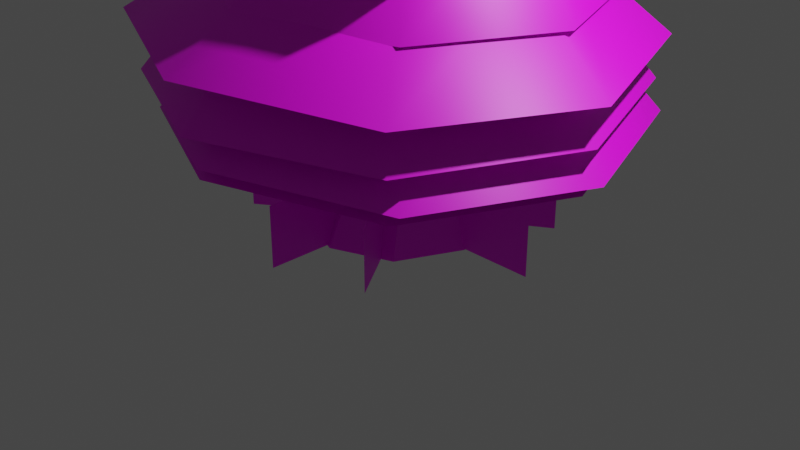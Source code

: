 # Source: tree_3_new.blend  (saved by Blender 3.6.13; exported with 4.5.12 LTS)
import bpy
from mathutils import Matrix  # noqa: F401  (used for matrix-valued properties, if any)

bpy.ops.wm.read_factory_settings(use_empty=True)
scene = bpy.context.scene
scene.name = 'Scene'

# ---- collections
col_collection = bpy.data.collections.new('Collection'); scene.collection.children.link(col_collection)

# ---- images (referenced by path relative to the original .blend; pixels are not part of the script)
import os
ASSET_DIR = os.environ.get("B2B_ASSET_DIR", "")  # directory of the original .blend (textures are referenced by path, not embedded)
HERE = os.path.dirname(os.path.abspath(__file__))  # packed textures are extracted next to this script under _unpacked/

def load_image(name, relpath, width, height, colorspace="sRGB"):
    """Load a texture the original file referenced (path relative to the .blend, or extracted next to this script)."""
    p = next((c for c in (os.path.join(HERE, relpath), os.path.join(ASSET_DIR, relpath)) if relpath and os.path.exists(c)), "")
    if p:
        img = bpy.data.images.load(p, check_existing=True)
        img.name = name
    else:  # same state as the original file: an image datablock whose file is absent (Cycles renders it pink)
        img = bpy.data.images.new(name, width, height)
        img.source = "FILE"
        img.filepath = "//" + (relpath or name)
    img.colorspace_settings.name = colorspace
    return img
img_tree_texture3_png = load_image('tree_texture3.png', 'tree_texture3.png', 1024, 1024, 'sRGB')

# ---- materials (node trees are filled in below, after node groups)
mat_treemat = bpy.data.materials.new('treemat_')
mat_treemat.use_transparent_shadow = False
mat_treemat.roughness = 0.5
mat_treemat.line_color = (0.0, 0.0, 0.0, 1.0)

# ---- material node trees
mat_treemat.use_nodes = True; mat_treemat.node_tree.nodes.clear()
_N = mat_treemat.node_tree.nodes; _L = mat_treemat.node_tree.links
n0 = _N.new('ShaderNodeOutputMaterial'); n0.name = 'Material Output'; n0.location = (300, 300)
n1 = _N.new('ShaderNodeBsdfPrincipled'); n1.name = 'Principled BSDF'; n1.location = (10, 300)
n1.distribution = 'GGX'
n1.subsurface_method = 'RANDOM_WALK_SKIN'
n1.inputs[3].default_value = 1.45
n1.inputs[27].default_value = (0.0, 0.0, 0.0, 1.0)
n1.inputs[28].default_value = 1.0
n2 = _N.new('ShaderNodeTexImage'); n2.name = 'Image Texture'; n2.location = (-280, 280)
n2.image = img_tree_texture3_png
n2.interpolation = 'Closest'
n3 = _N.new('ShaderNodeTexImage'); n3.name = 'Image Texture.001'; n3.location = (-280, -120)
n3.image = img_tree_texture3_png
n3.interpolation = 'Closest'
_L.new(n1.outputs[0], n0.inputs[0])
_L.new(n2.outputs[0], n1.inputs[0])
_L.new(n3.outputs[1], n1.inputs[4])
n0.is_active_output = True

# ---- world
world_world = bpy.data.worlds.new('World'); scene.world = world_world
world_world.use_nodes = True; world_world.node_tree.nodes.clear()
_N = world_world.node_tree.nodes; _L = world_world.node_tree.links
n0 = _N.new('ShaderNodeOutputWorld'); n0.name = 'World Output'; n0.location = (300, 300)
n1 = _N.new('ShaderNodeBackground'); n1.name = 'Background'; n1.location = (10, 300)
n1.inputs[0].default_value = (0.05088, 0.05088, 0.05088, 1.0)
_L.new(n1.outputs[0], n0.inputs[0])
n0.is_active_output = True
world_world.color = (0.05088, 0.05088, 0.05088)
world_world.use_sun_shadow = False
world_world.sun_shadow_jitter_overblur = 0.0

# ---- cameras
cam_camera = bpy.data.cameras.new('Camera')
cam_camera.clip_end = 100.0
cam_camera.ortho_scale = 7.314

# ---- lights
light_light = bpy.data.lights.new('Light', 'POINT')
light_light.transmission_factor = 0.0
light_light.energy = 1000.0
light_light.shadow_soft_size = 0.1
light_light.shadow_maximum_resolution = 0.006
light_light.use_absolute_resolution = True

# ---- meshes
me_cube_001 = bpy.data.meshes.new('Cube.001')
me_cube_001.from_pydata([(0.7025, -0.006909, 0.7761), (0.9269, -0.006909, 0.0), (0.08972, -0.6202, 0.7902), (0.006981, -0.9268, 0.0), (0.08972, 0.6064, 0.7902), (0.006981, 0.913, 0.0), (-0.5231, -0.006909, 0.8042), (-0.913, -0.006909, 0.0), (0.0543, -0.756, 4.054), (-0.7013, 8.32e-08, 4.086), (0.8099, 9e-08, 4.023), (0.0543, 0.756, 4.054), (0.05177, 1.039e-07, 4.38), (1.692, -0.007801, 0.01274), (0.7172, -0.01502, 0.01274), (1.692, -0.007801, 0.6502), (0.7172, -0.01502, 0.6502), (-0.02729, -1.58, 0.01274), (-0.03874, -0.5702, 0.01274), (-0.02729, -1.58, 0.6502), (-0.03874, -0.5702, 0.6502), (-1.588, 0.004075, 0.01274), (-0.579, 0.001203, 0.01274), (-1.588, 0.004075, 0.6502), (-0.579, 0.001203, 0.6502), (-0.01541, 1.602, 0.01274), (-0.02252, 0.5926, 0.01274), (-0.01541, 1.602, 0.6502), (-0.02252, 0.5926, 0.6502), (1.236, 0.9535, 0.01274), (0.3828, 0.3851, 0.01274), (1.236, 0.9535, 0.6502), (0.3828, 0.3851, 0.6502), (0.9079, -1.276, 0.01274), (0.3256, -0.4433, 0.01274), (0.9079, -1.276, 0.6502), (0.3256, -0.4433, 0.6502), (-1.274, -0.8751, 0.01274), (-0.4374, -0.2867, 0.01274), (-1.274, -0.8751, 0.6502), (-0.4374, -0.2867, 0.6502), (-0.8986, 1.274, 0.01274), (-0.3159, 0.4318, 0.01274), (-0.8986, 1.274, 0.6502), (-0.3159, 0.4318, 0.6502), (-0.49, -0.002843, 1.069), (0.07404, 0.5616, 1.05), (0.6381, -0.002843, 1.031), (0.07404, -0.5673, 1.05), (-0.6929, 0.6553, 0.0), (0.5296, -0.4484, 0.7832), (-0.3527, 0.4346, 0.7972), (0.6316, -0.6691, 0.0), (0.606, -0.5442, 4.039), (-0.4818, 0.5442, 4.07), (0.4856, -0.4092, 1.041), (-0.3265, 0.4035, 1.06), (0.6316, 0.6553, 0.0), (-0.3527, -0.4484, 0.7972), (-0.6929, -0.6691, 0.0), (0.5296, 0.4346, 0.7832), (-0.4818, -0.5442, 4.07), (0.606, 0.5442, 4.039), (-0.3265, -0.4092, 1.06), (0.4856, 0.4035, 1.041), (-0.03063, -0.006909, 0.0), (0.0944, -1.854, 3.086), (0.0944, 1.854, 3.086), (1.447, 1.334, 3.041), (-1.22, -1.334, 3.131), (-1.22, 1.334, 3.131), (1.447, -1.334, 3.041), (1.947, 9.335e-08, 2.997), (-1.758, 7.668e-08, 3.175), (0.05979, -0.2884, 4.182), (0.05979, 0.2884, 4.182), (0.2703, 0.2076, 4.176), (-0.1448, -0.2076, 4.189), (-0.1448, 0.2076, 4.189), (0.2703, -0.2076, 4.176), (0.3481, 7.389e-08, 4.169), (-0.2285, 7.13e-08, 4.195), (-1.207, 8.009e-09, 3.583), (1.362, 1.957e-08, 3.459), (1.015, -0.925, 3.49), (-0.834, 0.925, 3.552), (-0.834, -0.925, 3.552), (1.015, 0.925, 3.49), (0.07728, 1.285, 3.521), (0.07728, -1.285, 3.521), (-0.6642, 6.545e-08, 4.033), (0.7814, 7.196e-08, 3.964), (0.5864, -0.5206, 3.981), (-0.4543, 0.5206, 4.016), (-0.4543, -0.5206, 4.016), (0.5864, 0.5206, 3.981), (0.05859, 0.7232, 3.998), (0.05859, -0.7232, 3.998), (0.08615, -1.152, 3.879), (0.08615, 1.152, 3.879), (0.9265, 0.8289, 3.853), (-0.7304, -0.8289, 3.905), (-0.7304, 0.8289, 3.905), (0.9265, -0.8289, 3.853), (1.237, -2.094e-09, 3.827), (-1.065, -1.245e-08, 3.931), (0.06009, 0.5422, 1.317), (0.06009, -0.5422, 1.317), (-0.4818, -6.273e-10, 1.344), (0.602, 4.465e-09, 1.29), (0.4557, -0.3903, 1.303), (-0.3245, 0.3903, 1.33), (-0.3245, -0.3903, 1.33), (0.4557, 0.3903, 1.303), (-0.9137, 1.254e-07, 3.762), (1.143, 1.347e-07, 3.663), (0.866, -0.7409, 3.687), (-0.6149, 0.7409, 3.737), (-0.6149, -0.7409, 3.737), (0.866, 0.7409, 3.687), (0.1149, 1.029, 3.712), (0.1149, -1.029, 3.712), (0.08543, -2.371, 1.279), (0.08543, 2.371, 1.279), (1.816, 1.707, 1.222), (-1.596, -1.707, 1.336), (-1.596, 1.707, 1.336), (1.816, -1.707, 1.222), (2.455, 2.794e-07, 1.165), (-2.284, 2.581e-07, 1.393), (-1.696, 2.52e-07, 2.052), (1.846, 2.679e-07, 1.881), (1.368, -1.276, 1.924), (-1.181, 1.276, 2.009), (-1.181, -1.276, 2.009), (1.368, 1.276, 1.924), (0.07502, 1.772, 1.967), (0.07502, -1.772, 1.967), (0.07522, -1.964, 2.485), (0.07522, 1.964, 2.485), (1.509, 1.414, 2.443), (-1.318, -1.414, 2.527), (-1.318, 1.414, 2.527), (1.509, -1.414, 2.443), (2.038, 1.573e-07, 2.398), (-1.888, 1.418e-07, 2.572), (-1.287, 1.125e-07, 3.423), (1.512, 1.251e-07, 3.288), (1.134, -1.008, 3.321), (-0.8808, 1.008, 3.389), (-0.8808, -1.008, 3.389), (1.134, 1.008, 3.321), (0.1124, 1.401, 3.355), (0.1124, -1.401, 3.355), (0.06705, 0.05162, 3.857), (0.06705, -0.05163, 3.857), (0.01546, -3.393e-07, 3.86), (0.1186, -3.388e-07, 3.854), (0.1047, -0.03716, 3.856), (0.03044, 0.03716, 3.858), (0.03044, -0.03716, 3.858), (0.1047, 0.03716, 3.856), (-0.03259, -2.282, 1.121), (-0.03259, 2.282, 1.121), (1.632, 1.642, 1.066), (-1.65, -1.642, 1.176), (-1.65, 1.642, 1.176), (1.632, -1.642, 1.066), (2.248, 1.546e-07, 1.011), (-2.313, 1.341e-07, 1.231), (-1.866, 4.631e-07, 1.601), (1.662, 4.79e-07, 1.431), (1.186, -1.271, 1.474), (-1.354, 1.271, 1.559), (-1.354, -1.271, 1.559), (1.186, 1.271, 1.474), (-0.1024, 1.765, 1.516), (-0.1024, -1.765, 1.516), (0.01433, -2.455, 1.566), (0.01433, 2.326, 1.566), (1.76, 1.656, 1.546), (-1.682, -1.786, 1.586), (-1.682, 1.656, 1.586), (1.76, -1.786, 1.546), (2.405, -0.06481, 1.503), (-2.377, -0.06481, 1.629), (-1.656, -0.06481, 2.479), (1.761, -0.06481, 2.314), (1.3, -1.295, 2.355), (-1.16, 1.166, 2.437), (-1.16, -1.295, 2.437), (1.3, 1.166, 2.355), (0.05229, 1.644, 2.396), (0.05229, -1.774, 2.396), (0.01384, -2.557, 2.078), (0.01384, 2.427, 2.078), (1.831, 1.729, 1.973), (-1.751, -1.859, 2.182), (-1.751, 1.729, 2.182), (1.831, -1.859, 1.973), (2.501, -0.06481, 1.896), (-2.473, -0.06481, 2.261), (-1.348, -0.06481, 2.886), (1.545, -0.06481, 2.78), (1.154, -1.106, 2.811), (-0.928, 0.9766, 2.856), (-0.928, -1.106, 2.856), (1.154, 0.9766, 2.811), (0.09828, 1.382, 2.833), (0.09828, -1.512, 2.833)], [], [(59, 58, 6, 7), (49, 51, 4, 5), (65, 52, 3, 59), (52, 50, 2, 3), (57, 60, 0, 1), (10, 62, 12), (8, 53, 12), (11, 54, 12), (9, 61, 12), (16, 15, 13, 14), (20, 19, 17, 18), (24, 23, 21, 22), (28, 27, 25, 26), (32, 31, 29, 30), (36, 35, 33, 34), (40, 39, 37, 38), (44, 43, 41, 42), (58, 2, 48, 63), (60, 4, 46, 64), (50, 0, 47, 55), (51, 6, 45, 56), (4, 51, 56, 46), (2, 50, 55, 48), (1, 0, 50, 52), (57, 1, 52, 65), (7, 6, 51, 49), (5, 57, 65, 49), (0, 60, 64, 47), (6, 58, 63, 45), (5, 4, 60, 57), (49, 65, 59, 7), (3, 2, 58, 59), (70, 73, 114, 117), (12, 53, 10), (12, 54, 9), (12, 61, 8), (12, 62, 11), (71, 72, 115, 116), (68, 67, 120, 119), (69, 66, 121, 118), (66, 71, 116, 121), (67, 70, 117, 120), (73, 69, 118, 114), (72, 68, 119, 115), (126, 129, 130, 133), (127, 128, 131, 132), (124, 123, 136, 135), (125, 122, 137, 134), (122, 127, 132, 137), (123, 126, 133, 136), (129, 125, 134, 130), (128, 124, 135, 131), (83, 87, 95, 91), (82, 86, 94, 90), (88, 85, 93, 96), (89, 84, 92, 97), (86, 89, 97, 94), (87, 88, 96, 95), (84, 83, 91, 92), (85, 82, 90, 93), (102, 105, 81, 78), (103, 104, 80, 79), (100, 99, 75, 76), (101, 98, 74, 77), (98, 103, 79, 74), (99, 102, 78, 75), (105, 101, 77, 81), (104, 100, 76, 80), (56, 45, 108, 111), (55, 47, 109, 110), (64, 46, 106, 113), (63, 48, 107, 112), (48, 55, 110, 107), (46, 56, 111, 106), (45, 63, 112, 108), (47, 64, 113, 109), (144, 140, 151, 147), (145, 141, 150, 146), (139, 142, 149, 152), (138, 143, 148, 153), (141, 138, 153, 150), (140, 139, 152, 151), (143, 144, 147, 148), (142, 145, 146, 149), (108, 112, 160, 156), (107, 110, 158, 155), (113, 106, 154, 161), (111, 108, 156, 159), (109, 113, 161, 157), (106, 111, 159, 154), (112, 107, 155, 160), (110, 109, 157, 158), (166, 169, 170, 173), (167, 168, 171, 172), (164, 163, 176, 175), (165, 162, 177, 174), (162, 167, 172, 177), (163, 166, 173, 176), (169, 165, 174, 170), (168, 164, 175, 171), (182, 185, 186, 189), (183, 184, 187, 188), (180, 179, 192, 191), (181, 178, 193, 190), (178, 183, 188, 193), (179, 182, 189, 192), (185, 181, 190, 186), (184, 180, 191, 187), (198, 201, 202, 205), (199, 200, 203, 204), (196, 195, 208, 207), (197, 194, 209, 206), (194, 199, 204, 209), (195, 198, 205, 208), (201, 197, 206, 202), (200, 196, 207, 203)])
me_cube_001.polygons.foreach_set('use_smooth', [0, 0, 0, 0, 0, 1, 1, 1, 1, 0, 0, 0, 0, 0, 0, 0, 0, 0, 0, 0, 0, 0, 0, 0, 0, 0, 0, 0, 0, 0, 0, 0, 1, 1, 1, 1, 1, 1, 1, 1, 1, 1, 1, 1, 1, 1, 1, 1, 1, 1, 1, 1, 1, 1, 1, 1, 1, 1, 1, 1, 1, 1, 1, 1, 1, 1, 1, 1, 0, 0, 0, 0, 0, 0, 0, 0, 1, 1, 1, 1, 1, 1, 1, 1, 0, 0, 0, 0, 0, 0, 0, 0, 1, 1, 1, 1, 1, 1, 1, 1, 1, 1, 1, 1, 1, 1, 1, 1, 1, 1, 1, 1, 1, 1, 1, 1])
_uv = me_cube_001.uv_layers.new(name='UVMap')
_uv.uv.foreach_set('vector', [0.125, 0.5, 0.125, 0.25, 0.25, 0.25, 0.25, 0.5, 0.125, 0.5, 0.125, 0.25, 0.25, 0.25, 0.25, 0.5, 0.125, 0.375, 0.125, 0.25, 0.25, 0.25, 0.25, 0.375, 0.125, 0.5, 0.125, 0.25, 0.25, 0.25, 0.25, 0.5, 0.125, 0.5, 0.125, 0.25, 0.25, 0.25, 0.25, 0.5, 0.75, 0.75, 1.0, 0.75, 1.0, 1.0, 0.5, 0.75, 0.75, 0.75, 0.75, 1.0, 0.75, 0.75, 1.0, 0.75, 1.0, 1.0, 0.5, 0.75, 0.75, 0.75, 0.75, 1.0, 0.25, 0.25, 0.0, 0.25, 0.0, 0.0, 0.25, 0.0, 0.25, 0.25, 0.0, 0.25, 0.0, 0.0, 0.25, 0.0, 0.25, 0.25, 0.0, 0.25, 0.0, 0.0, 0.25, 0.0, 0.25, 0.25, 0.0, 0.25, 0.0, 0.0, 0.25, 0.0, 0.25, 0.25, 0.0, 0.25, 0.0, 0.0, 0.25, 0.0, 0.25, 0.25, 0.0, 0.25, 0.0, 0.0, 0.25, 0.0, 0.25, 0.25, 0.0, 0.25, 0.0, 0.0, 0.25, 0.0, 0.25, 0.25, 0.0, 0.25, 0.0, 0.0, 0.25, 0.0, 0.125, 0.25, 0.0, 0.25, 0.0, 0.25, 0.125, 0.25, 0.125, 0.25, 0.0, 0.25, 0.0, 0.25, 0.125, 0.25, 0.125, 0.25, 0.0, 0.25, 0.0, 0.25, 0.125, 0.25, 0.125, 0.25, 0.0, 0.25, 0.0, 0.25, 0.125, 0.25, 0.25, 0.25, 0.125, 0.25, 0.125, 0.25, 0.25, 0.25, 0.25, 0.25, 0.125, 0.25, 0.125, 0.25, 0.25, 0.25, 7.451e-09, 0.5, 0.0, 0.25, 0.125, 0.25, 0.125, 0.5, 3.725e-09, 0.375, 0.0, 0.25, 0.125, 0.25, 0.125, 0.375, 7.451e-09, 0.5, 0.0, 0.25, 0.125, 0.25, 0.125, 0.5, 7.451e-09, 0.5, 3.725e-09, 0.375, 0.125, 0.375, 0.125, 0.5, 0.25, 0.25, 0.125, 0.25, 0.125, 0.25, 0.25, 0.25, 0.25, 0.25, 0.125, 0.25, 0.125, 0.25, 0.25, 0.25, 7.451e-09, 0.5, 0.0, 0.25, 0.125, 0.25, 0.125, 0.5, 0.125, 0.5, 0.125, 0.375, 0.25, 0.375, 0.25, 0.5, 7.451e-09, 0.5, 0.0, 0.25, 0.125, 0.25, 0.125, 0.5, 0.25, 0.25, 0.5, 0.25, 0.5, 0.5, 0.25, 0.5, 0.25, 1.0, 0.25, 0.75, 0.5, 0.75, 0.25, 1.0, 0.25, 0.75, 0.5, 0.75, 0.75, 1.0, 0.75, 0.75, 1.0, 0.75, 0.5, 1.0, 0.5, 0.75, 0.75, 0.75, 0.25, 0.25, 0.5, 0.25, 0.5, 0.5, 0.25, 0.5, 0.75, 0.25, 1.0, 0.25, 1.0, 0.5, 0.75, 0.5, 0.5, 0.25, 0.75, 0.25, 0.75, 0.5, 0.5, 0.5, 0.75, 0.25, 1.0, 0.25, 1.0, 0.5, 0.75, 0.5, 0.5, 0.25, 0.75, 0.25, 0.75, 0.5, 0.5, 0.5, 0.75, 0.25, 1.0, 0.25, 1.0, 0.5, 0.75, 0.5, 0.5, 0.25, 0.75, 0.25, 0.75, 0.5, 0.5, 0.5, 0.25, 0.0, 0.5, 0.0, 0.5, 0.25, 0.25, 0.25, 0.25, 0.0, 0.5, 0.0, 0.5, 0.25, 0.25, 0.25, 0.75, 0.0, 1.0, 0.0, 1.0, 0.25, 0.75, 0.25, 0.5, 0.0, 0.75, 0.0, 0.75, 0.25, 0.5, 0.25, 0.75, 0.0, 1.0, 0.0, 1.0, 0.25, 0.75, 0.25, 0.5, 0.0, 0.75, 0.0, 0.75, 0.25, 0.5, 0.25, 0.75, 0.0, 1.0, 0.0, 1.0, 0.25, 0.75, 0.25, 0.5, 0.0, 0.75, 0.0, 0.75, 0.25, 0.5, 0.25, 0.5, 0.5, 0.75, 0.5, 0.75, 0.75, 0.5, 0.75, 0.75, 0.5, 1.0, 0.5, 1.0, 0.75, 0.75, 0.75, 0.5, 0.5, 0.75, 0.5, 0.75, 0.75, 0.5, 0.75, 0.75, 0.5, 1.0, 0.5, 1.0, 0.75, 0.75, 0.75, 0.5, 0.5, 0.75, 0.5, 0.75, 0.75, 0.5, 0.75, 0.75, 0.5, 1.0, 0.5, 1.0, 0.75, 0.75, 0.75, 0.25, 0.5, 0.5, 0.5, 0.5, 0.75, 0.25, 0.75, 0.25, 0.5, 0.5, 0.5, 0.5, 0.75, 0.25, 0.75, 0.25, 0.5, 0.5, 0.5, 0.5, 0.75, 0.25, 0.75, 0.25, 0.5, 0.5, 0.5, 0.5, 0.75, 0.25, 0.75, 0.75, 0.5, 1.0, 0.5, 1.0, 0.75, 0.75, 0.75, 0.5, 0.5, 0.75, 0.5, 0.75, 0.75, 0.5, 0.75, 0.75, 0.5, 1.0, 0.5, 1.0, 0.75, 0.75, 0.75, 0.5, 0.5, 0.75, 0.5, 0.75, 0.75, 0.5, 0.75, 0.75, 0.5, 1.0, 0.5, 1.0, 0.75, 0.75, 0.75, 0.5, 0.5, 0.75, 0.5, 0.75, 0.75, 0.5, 0.75, 0.25, 0.5, 0.125, 0.5, 0.125, 0.25, 0.25, 0.25, 0.25, 0.5, 0.125, 0.5, 0.125, 0.25, 0.25, 0.25, 0.25, 0.5, 0.125, 0.5, 0.125, 0.25, 0.25, 0.25, 0.25, 0.5, 0.125, 0.5, 0.125, 0.25, 0.25, 0.25, 0.125, 0.5, 0.0, 0.5, 0.0, 0.25, 0.125, 0.25, 0.125, 0.5, 0.0, 0.5, 0.0, 0.25, 0.125, 0.25, 0.125, 0.5, 0.0, 0.5, 0.0, 0.25, 0.125, 0.25, 0.125, 0.5, 0.0, 0.5, 0.0, 0.25, 0.125, 0.25, 0.5, 0.25, 0.75, 0.25, 0.75, 0.5, 0.5, 0.5, 0.75, 0.25, 1.0, 0.25, 1.0, 0.5, 0.75, 0.5, 0.5, 0.25, 0.75, 0.25, 0.75, 0.5, 0.5, 0.5, 0.75, 0.25, 1.0, 0.25, 1.0, 0.5, 0.75, 0.5, 0.5, 0.25, 0.75, 0.25, 0.75, 0.5, 0.5, 0.5, 0.75, 0.25, 1.0, 0.25, 1.0, 0.5, 0.75, 0.5, 0.25, 0.25, 0.5, 0.25, 0.5, 0.5, 0.25, 0.5, 0.25, 0.25, 0.5, 0.25, 0.5, 0.5, 0.25, 0.5, 0.125, 0.25, 0.0, 0.25, 0.0, 0.25, 0.125, 0.25, 0.125, 0.25, 0.0, 0.25, 0.0, 0.25, 0.125, 0.25, 0.25, 0.25, 0.125, 0.25, 0.125, 0.25, 0.25, 0.25, 0.25, 0.25, 0.125, 0.25, 0.125, 0.25, 0.25, 0.25, 0.125, 0.25, 0.0, 0.25, 0.0, 0.25, 0.125, 0.25, 0.125, 0.25, 0.0, 0.25, 0.0, 0.25, 0.125, 0.25, 0.25, 0.25, 0.125, 0.25, 0.125, 0.25, 0.25, 0.25, 0.25, 0.25, 0.125, 0.25, 0.125, 0.25, 0.25, 0.25, 0.25, 0.0, 0.5, 0.0, 0.5, 0.25, 0.25, 0.25, 0.25, 0.0, 0.5, 0.0, 0.5, 0.25, 0.25, 0.25, 0.75, 0.0, 1.0, 0.0, 1.0, 0.25, 0.75, 0.25, 0.5, 0.0, 0.75, 0.0, 0.75, 0.25, 0.5, 0.25, 0.75, 0.0, 1.0, 0.0, 1.0, 0.25, 0.75, 0.25, 0.5, 0.0, 0.75, 0.0, 0.75, 0.25, 0.5, 0.25, 0.75, 0.0, 1.0, 0.0, 1.0, 0.25, 0.75, 0.25, 0.5, 0.0, 0.75, 0.0, 0.75, 0.25, 0.5, 0.25, 0.25, 0.25, 0.5, 0.25, 0.5, 0.5, 0.25, 0.5, 0.25, 0.25, 0.5, 0.25, 0.5, 0.5, 0.25, 0.5, 0.75, 0.25, 1.0, 0.25, 1.0, 0.5, 0.75, 0.5, 0.5, 0.25, 0.75, 0.25, 0.75, 0.5, 0.5, 0.5, 0.75, 0.25, 1.0, 0.25, 1.0, 0.5, 0.75, 0.5, 0.5, 0.25, 0.75, 0.25, 0.75, 0.5, 0.5, 0.5, 0.75, 0.25, 1.0, 0.25, 1.0, 0.5, 0.75, 0.5, 0.5, 0.25, 0.75, 0.25, 0.75, 0.5, 0.5, 0.5, 0.25, 0.25, 0.5, 0.25, 0.5, 0.5, 0.25, 0.5, 0.25, 0.25, 0.5, 0.25, 0.5, 0.5, 0.25, 0.5, 0.75, 0.25, 1.0, 0.25, 1.0, 0.5, 0.75, 0.5, 0.5, 0.25, 0.75, 0.25, 0.75, 0.5, 0.5, 0.5, 0.75, 0.25, 1.0, 0.25, 1.0, 0.5, 0.75, 0.5, 0.5, 0.25, 0.75, 0.25, 0.75, 0.5, 0.5, 0.5, 0.75, 0.25, 1.0, 0.25, 1.0, 0.5, 0.75, 0.5, 0.5, 0.25, 0.75, 0.25, 0.75, 0.5, 0.5, 0.5])
me_cube_001.materials.append(mat_treemat)
me_cube_001.use_mirror_vertex_groups = False
me_cube_001.update()

# ---- objects
ob_light = bpy.data.objects.new('Light', light_light)
ob_camera = bpy.data.objects.new('Camera', cam_camera)
ob_cube_001 = bpy.data.objects.new('Cube.001', me_cube_001)

# ---- transforms, parenting, visibility, modifiers, constraints
ob_light.location = (4.076, 1.005, 5.904)
ob_light.rotation_euler = (0.6503, 0.05522, 1.866)
ob_light.lock_rotations_4d = False
ob_light.empty_display_type = 'ARROWS'
ob_light.color = (0.0, 0.0, 0.0, 0.0)
ob_light.lineart.crease_threshold = 0.0
ob_camera.location = (7.359, -6.926, 4.958)
ob_camera.rotation_euler = (1.109, 0.0, 0.8149)
ob_camera.lock_rotations_4d = False
ob_camera.empty_display_type = 'ARROWS'
ob_camera.color = (0.0, 0.0, 0.0, 0.0)
ob_camera.display_type = 'WIRE'
ob_camera.lineart.crease_threshold = 0.0
ob_cube_001.location = (0.0, 0.0, 0.0)
ob_cube_001.lock_rotations_4d = False
ob_cube_001.empty_display_type = 'ARROWS'
ob_cube_001.lineart.crease_threshold = 0.0

# ---- collection membership
col_collection.objects.link(ob_light)
col_collection.objects.link(ob_camera)
col_collection.objects.link(ob_cube_001)

# ---- scene / render settings (as saved in the file)
scene.camera = ob_camera
scene.frame_start = 1; scene.frame_end = 250; scene.frame_set(1)
scene.render.engine = 'BLENDER_EEVEE_NEXT'
scene.cycles.sampling_pattern = 'TABULATED_SOBOL'
scene.view_settings.view_transform = 'Filmic'
bpy.context.view_layer.update()

